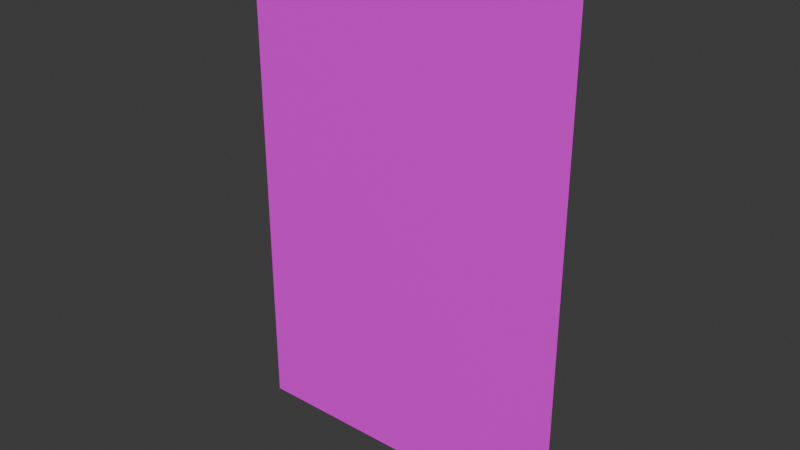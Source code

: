 # Source: card.blend  (saved by Blender 5.0.118; exported with 4.5.12 LTS)
import bpy
from mathutils import Matrix  # noqa: F401  (used for matrix-valued properties, if any)

bpy.ops.wm.read_factory_settings(use_empty=True)
scene = bpy.context.scene
scene.name = 'Scene'

# ---- collections
col_collection = bpy.data.collections.new('Collection'); scene.collection.children.link(col_collection)

# ---- images (referenced by path relative to the original .blend; pixels are not part of the script)
import os
ASSET_DIR = os.environ.get("B2B_ASSET_DIR", "")  # directory of the original .blend (textures are referenced by path, not embedded)
HERE = os.path.dirname(os.path.abspath(__file__))  # packed textures are extracted next to this script under _unpacked/

def load_image(name, relpath, width, height, colorspace="sRGB"):
    """Load a texture the original file referenced (path relative to the .blend, or extracted next to this script)."""
    p = next((c for c in (os.path.join(HERE, relpath), os.path.join(ASSET_DIR, relpath)) if relpath and os.path.exists(c)), "")
    if p:
        img = bpy.data.images.load(p, check_existing=True)
        img.name = name
    else:  # same state as the original file: an image datablock whose file is absent (Cycles renders it pink)
        img = bpy.data.images.new(name, width, height)
        img.source = "FILE"
        img.filepath = "//" + (relpath or name)
    img.colorspace_settings.name = colorspace
    return img
img_barycentric_variant_noise_small_png = load_image('barycentric_variant_noise_small.png', 'barycentric_variant_noise_small.png', 1024, 1024, 'sRGB')

# ---- materials (node trees are filled in below, after node groups)
mat_material_001 = bpy.data.materials.new('Material.001')

# ---- material node trees
mat_material_001.use_nodes = True; mat_material_001.node_tree.nodes.clear()
_N = mat_material_001.node_tree.nodes; _L = mat_material_001.node_tree.links
n0 = _N.new('ShaderNodeBsdfPrincipled'); n0.name = 'Principled BSDF'; n0.location = (-200, 100)
n1 = _N.new('ShaderNodeOutputMaterial'); n1.name = 'Material Output'; n1.location = (200, 100)
n2 = _N.new('ShaderNodeTexImage'); n2.name = 'Image Texture'; n2.location = (-490, 80)
n2.image = img_barycentric_variant_noise_small_png
_L.new(n0.outputs[0], n1.inputs[0])
_L.new(n2.outputs[0], n0.inputs[0])
n1.is_active_output = True

# ---- world
world_world = bpy.data.worlds.new('World'); scene.world = world_world
world_world.use_nodes = True; world_world.node_tree.nodes.clear()
_N = world_world.node_tree.nodes; _L = world_world.node_tree.links
n0 = _N.new('ShaderNodeOutputWorld'); n0.name = 'World Output'; n0.location = (200, 100)
n1 = _N.new('ShaderNodeBackground'); n1.name = 'Background'; n1.location = (-200, 100)
n1.inputs[0].default_value = (0.05088, 0.05088, 0.05088, 1.0)
_L.new(n1.outputs[0], n0.inputs[0])
n0.is_active_output = True
world_world.color = (0.05088, 0.05088, 0.05088)
world_world.sun_shadow_jitter_overblur = 0.0

# ---- meshes
me_plane = bpy.data.meshes.new('Plane')
me_plane.from_pydata([(-2.0, 0.0, -3.0), (2.0, 0.0, -3.0), (-2.0, 0.0, 3.0), (2.0, 0.0, 3.0)], [], [(0, 1, 3, 2)])
_uv = me_plane.uv_layers.new(name='UVMap')
_uv.uv.foreach_set('vector', [0.0, 0.0, 1.0, 0.0, 1.0, 1.0, 0.0, 1.0])
me_plane.materials.append(mat_material_001)
me_plane.update()

# ---- objects
ob_plane = bpy.data.objects.new('Plane', me_plane)

# ---- transforms, parenting, visibility, modifiers, constraints
ob_plane.location = (0.0, 0.0, 0.0)

# ---- collection membership
col_collection.objects.link(ob_plane)

# ---- scene / render settings (as saved in the file)
scene.frame_start = 1; scene.frame_end = 250; scene.frame_set(1)
scene.render.engine = 'BLENDER_EEVEE_NEXT'
scene.render.bake_bias = 0.0
scene.render.bake_samples = 0
scene.cycles.sampling_pattern = 'TABULATED_SOBOL'
scene.eevee.use_volume_custom_range = False
bpy.context.view_layer.update()

# ---- added for rendering (the .blend has no active camera and no usable light): camera, sun
cam_auto = bpy.data.cameras.new('AutoCamera')
cam_auto.lens = 50.0
cam_auto.sensor_width = 36.0
cam_auto.clip_end = 1000.0
ob_auto_camera = bpy.data.objects.new('AutoCamera', cam_auto)
scene.collection.objects.link(ob_auto_camera)
ob_auto_camera.location = (6.67189, -8.00627, 5.33751)
ob_auto_camera.rotation_euler = (1.09748, -7.21219e-08, 0.694738)
scene.camera = ob_auto_camera
light_auto_sun = bpy.data.lights.new('AutoSun', 'SUN')
light_auto_sun.energy = 3.0
light_auto_sun.angle = 0.0523599
ob_auto_sun = bpy.data.objects.new('AutoSun', light_auto_sun)
scene.collection.objects.link(ob_auto_sun)
ob_auto_sun.rotation_euler = (0.872665, 0.174533, 0.523599)
bpy.context.view_layer.update()
